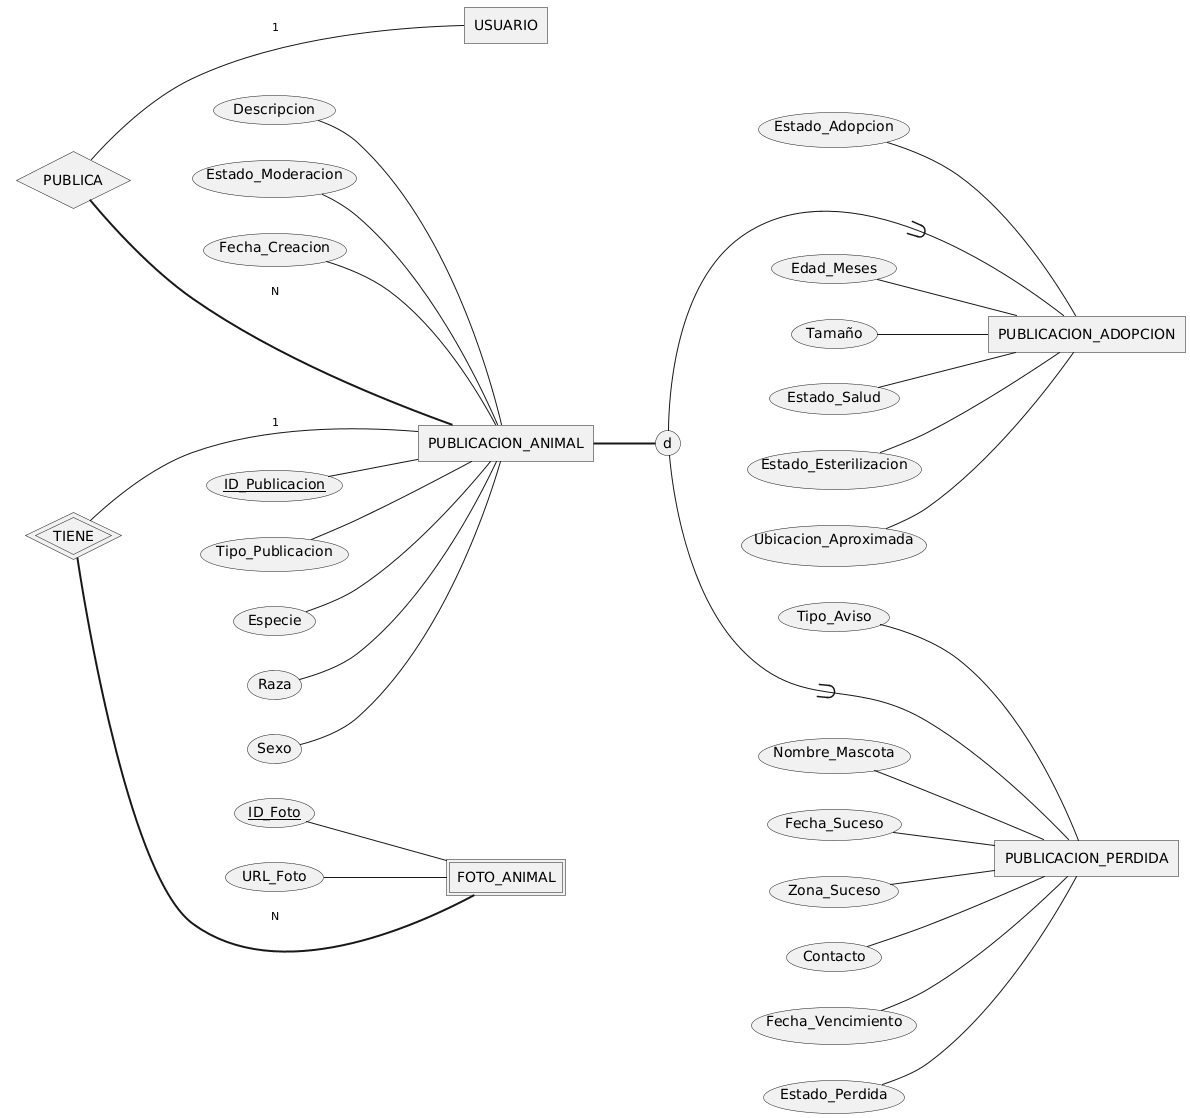

The diagram above was rendered by PlantUML. Its source (embedded in the PNG):
@startchen mer-publicaciones
' MER de AdoptaUY, módulo Publicaciones (con atributos)
skinparam defaultFontName DejaVu Sans
skinparam backgroundColor white
left to right direction
entity USUARIO {
}
entity PUBLICACION_ANIMAL {
  ID_Publicacion <<key>>
  Tipo_Publicacion
  Especie
  Raza
  Sexo
  Descripcion
  Estado_Moderacion
  Fecha_Creacion
}
entity PUBLICACION_ADOPCION {
  Edad_Meses
  Tamaño
  Estado_Salud
  Estado_Esterilizacion
  Ubicacion_Aproximada
  Estado_Adopcion
}
entity PUBLICACION_PERDIDA {
  Tipo_Aviso
  Nombre_Mascota
  Fecha_Suceso
  Zona_Suceso
  Contacto
  Fecha_Vencimiento
  Estado_Perdida
}
entity FOTO_ANIMAL <<weak>> {
  ID_Foto <<key>>
  URL_Foto
}
PUBLICACION_ANIMAL =>= d { PUBLICACION_ADOPCION, PUBLICACION_PERDIDA }
relationship PUBLICA {
}
PUBLICA -1- USUARIO
PUBLICA =N= PUBLICACION_ANIMAL
relationship TIENE <<identifying>> {
}
TIENE -1- PUBLICACION_ANIMAL
TIENE =N= FOTO_ANIMAL
@endchen